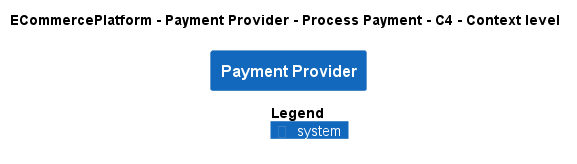

The diagram above was rendered by PlantUML. Its source (embedded in the PNG):
@startuml
!pragma layout smetana
!include ..\..\..\..\..\.c4s\C4_Context.puml

AddElementTag("c4interflow:lifecycle:new", $bgColor=green, $fontColor=#ffffff, $borderColor=green, $shadowing="False")
AddElementTag("c4interflow:lifecycle:changed", $bgColor=orange, $fontColor=#ffffff, $borderColor=orange, $shadowing="False")
AddElementTag("c4interflow:lifecycle:removed", $bgColor=red, $fontColor=#ffffff, $borderColor=red, $shadowing="False")

AddRelTag("c4interflow:lifecycle:new", $textColor=green, $lineColor=green)
AddRelTag("c4interflow:lifecycle:changed", $textColor=orange, $lineColor=orange)
AddRelTag("c4interflow:lifecycle:removed", $textColor=red, $lineColor=red)

SHOW_PERSON_PORTRAIT()
LAYOUT_TOP_DOWN()

skinparam linetype polyline

title ECommercePlatform - Payment Provider - Process Payment - C4 - Context level

System(ECommercePlatform.SoftwareSystems.PaymentProvider, "Payment Provider", "")



SHOW_LEGEND()
@enduml